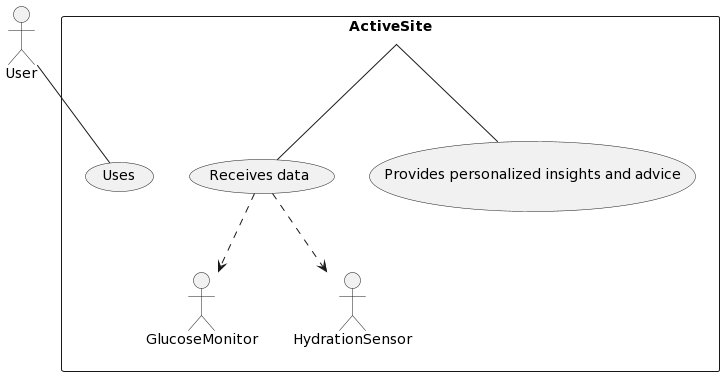

The diagram above was rendered by PlantUML. Its source (embedded in the PNG):
@startuml
actor User
rectangle ActiveSite {
  User -- (Uses)
  (Receives data) -- ActiveSite
  ActiveSite -- (Provides personalized insights and advice)
  (Receives data) ..> GlucoseMonitor
  (Receives data) ..> HydrationSensor
}
@enduml